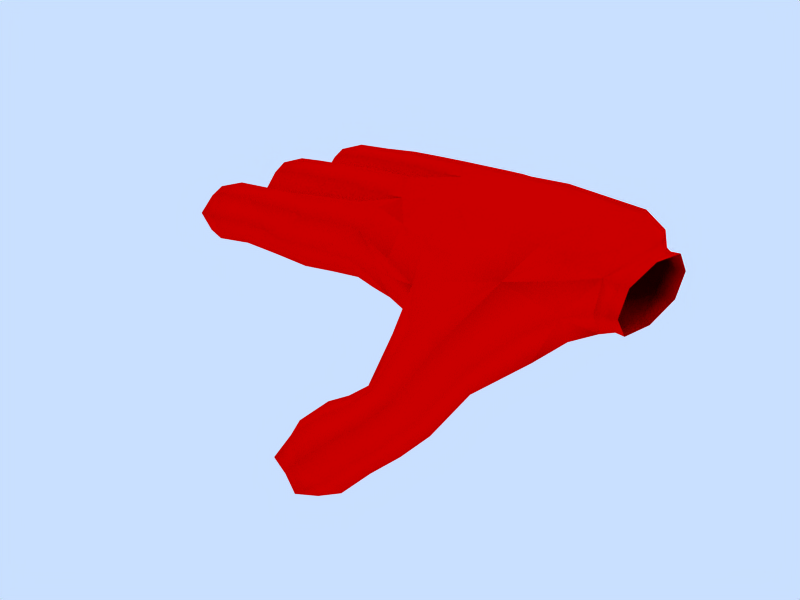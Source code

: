 # Source: Open_Hand_Right.blend  (saved by Blender 2.71.0; exported with 4.5.12 LTS)
import bpy
from mathutils import Matrix  # noqa: F401  (used for matrix-valued properties, if any)

bpy.ops.wm.read_factory_settings(use_empty=True)
scene = bpy.context.scene
scene.name = 'Scene'

# ---- collections
col_collection_1 = bpy.data.collections.new('Collection 1'); scene.collection.children.link(col_collection_1)

# ---- materials (node trees are filled in below, after node groups)
mat_material = bpy.data.materials.new('Material')
mat_material.alpha_threshold = 0.0
mat_material.diffuse_color = (1.0, 0.0, 0.0, 1.0)
mat_material.roughness = 0.5
mat_material.specular_intensity = 0.0
mat_material.line_color = (0.0, 0.0, 0.0, 1.0)

# ---- material node trees

# ---- world
world_world = bpy.data.worlds.new('World'); scene.world = world_world
world_world.color = (0.7887, 0.8767, 1.0)
world_world.use_sun_shadow = False
world_world.sun_shadow_jitter_overblur = 0.0
world_world.cycles.sampling_method = 'MANUAL'
world_world.cycles.sample_map_resolution = 256

# ---- meshes
me_cube = bpy.data.meshes.new('Cube')
me_cube.from_pydata([(0.3895, 0.01454, -0.7969), (0.4294, 0.08471, 1.151), (0.6349, 2.096, 1.037), (0.5829, 1.98, -0.858), (0.7186, 3.027, 0.01613), (0.6189, -2.151, 0.8762), (-1.201, -3.0, -0.03178), (-1.161, -1.986, -0.906), (-1.275, -1.972, 0.8899), (-1.24, -0.9577, -0.006638), (-3.215, -1.014, -0.3124), (-3.251, -1.926, 0.6189), (-3.133, -2.08, -1.062), (-3.168, -2.995, -0.1269), (-5.136, -3.114, -0.1722), (-5.127, -2.287, -1.17), (-5.24, -1.98, 0.447), (-5.231, -1.153, -0.5511), (-6.175, -2.207, -0.4934), (-1.192, 0.2208, 0.9328), (-1.051, 1.181, 0.009158), (-1.275, -0.8286, 0.01603), (-1.117, 0.1325, -0.8619), (-3.137, 0.2553, -0.9716), (-3.233, -0.6863, -0.06295), (-3.144, 1.306, -0.1879), (-3.24, 0.3644, 0.7207), (-5.253, 0.381, 0.486), (-5.169, 1.305, -0.4191), (-5.192, -0.6871, -0.2463), (-5.109, 0.2373, -1.151), (-6.17, 0.3063, -0.4954), (-0.8012, 2.167, -0.9392), (-0.7152, 3.242, -0.1581), (-0.8797, 2.366, 0.8468), (-0.978, 1.288, 0.04218), (-2.889, 1.484, -0.07157), (-2.886, 2.598, 0.6182), (-2.77, 3.454, -0.3681), (-2.773, 2.341, -1.058), (-4.759, 2.274, -1.228), (-4.834, 3.401, -0.5917), (-4.901, 2.558, 0.3914), (-4.826, 1.431, -0.2445), (-5.82, 2.384, -0.5758), (2.985, -4.832, -0.1398), (4.285, -4.591, -0.7605), (3.477, -4.019, -1.828), (2.199, -4.207, -1.143), (1.844, -4.915, -2.431), (2.794, -4.91, -3.165), (3.113, -5.829, -2.482), (2.129, -5.917, -1.828), (0.9852, -6.556, -2.747), (1.864, -6.589, -3.679), (1.697, -5.423, -4.234), (0.8241, -5.381, -3.293), (0.7189, -6.44, -4.141), (3.154, 2.926, -0.125), (2.635, -2.883, 0.944), (2.497, 2.253, 1.067), (2.863, -2.341, -1.228), (2.364, 2.253, -1.167), (2.228, -0.197, -0.8333), (3.678, 1.12, -1.0), (3.739, -1.593, -0.8402), (2.361, -0.197, 1.3), (3.585, -1.944, 1.418), (3.744, 1.12, 1.233), (5.575, 1.975, -1.341e-07), (5.383, 1.15, 1.167), (5.665, -0.5079, 1.172), (5.233, -2.307, 1.468), (5.543, -2.856, 0.3), (5.434, -1.984, -0.5736), (5.383, 1.15, -0.8333), (5.667, -0.5, -0.5), (0.4656, -1.644, -0.8696), (1.351, -2.32, -1.179), (0.1454, -2.31, -0.7684), (0.9795, -3.135, -0.03393), (0.144, -3.0, -0.2248), (1.802, -3.099, -0.7783), (6.245, -2.032, 0.2543), (6.243, -0.5082, 1.02), (6.245, 1.027, 0.25), (6.245, -0.5, -0.5135), (1.065, -0.06208, -0.9208), (0.482, 0.9917, -0.8128), (0.3579, -0.8868, -0.8365), (-0.2192, 0.07449, -0.7277), (-0.772, -0.8999, 0.08054), (-0.5076, 1.2, 0.09966), (1.223, -0.06208, 1.2), (0.5299, 1.104, 1.12), (0.4128, -0.9447, 1.116), (-0.2769, 0.1697, 1.054), (1.376, 2.022, 1.079), (0.7136, 2.825, 0.7351), (-0.01157, 2.244, 0.9419), (0.1311, 3.139, -0.04555), (0.03739, 2.068, -0.8222), (1.218, 2.022, -1.004), (1.554, 2.936, -0.0125), (0.6705, 2.735, -0.6599), (-0.3207, -1.952, 1.012), (0.8898, -3.033, 0.3529), (1.58, -2.487, 0.8015), (-0.3485, -2.058, -0.7533), (-0.3679, -3.0, 0.006153), (2.018, -3.432, -0.7066), (1.844, -2.168, -1.193), (-1.253, -2.744, 0.6412), (-2.194, -3.0, -0.1646), (-1.158, -2.744, -0.7055), (-2.135, -1.994, -1.075), (-1.194, -1.223, -0.6764), (-1.273, -1.204, 0.6708), (-2.263, -1.994, 0.7453), (-2.204, -0.9886, -0.1653), (-3.164, -1.315, -0.9174), (-4.237, -1.085, -0.45), (-3.254, -1.203, 0.3377), (-4.244, -1.918, 0.5175), (-3.218, -2.688, 0.4798), (-3.13, -2.807, -0.7809), (-4.135, -2.213, -1.039), (-4.142, -3.046, -0.07103), (-5.19, -2.754, 0.3869), (-5.891, -2.924, -0.3183), (-5.105, -2.984, -0.826), (-5.882, -2.311, -1.104), (-5.177, -1.513, -1.11), (-5.261, -1.283, 0.1027), (-5.972, -2.067, 0.1828), (-5.963, -1.453, -0.6026), (-1.099, 0.9748, 0.6986), (-2.214, 0.2809, 0.8161), (-1.28, -0.5562, 0.6841), (-1.047, 0.8794, -0.6459), (-2.099, 1.244, -0.1336), (-2.267, -0.7577, -0.05656), (-1.218, -0.5933, -0.6635), (-2.152, 0.2056, -1.006), (-3.183, -0.4782, -0.7132), (-4.119, 0.2401, -0.9887), (-3.116, 1.016, -0.8069), (-3.261, -0.3964, 0.556), (-4.2, -0.6869, -0.1146), (-4.177, 1.305, -0.2874), (-3.194, 1.098, 0.4623), (-4.258, 0.3784, 0.5867), (-5.227, 1.11, 0.2165), (-5.98, 0.3641, 0.1965), (-5.244, -0.3841, 0.3461), (-5.118, 1.002, -1.012), (-5.914, 1.054, -0.5196), (-5.931, -0.4402, -0.3899), (-5.135, -0.4919, -0.8819), (-5.865, 0.2498, -1.106), (-0.9152, 1.467, -0.6516), (-1.786, 2.245, -1.069), (-0.7156, 2.911, -0.7969), (-1.705, 3.348, -0.2876), (-0.7769, 3.081, 0.5406), (-1.871, 2.481, 0.7391), (-0.9724, 1.602, 0.6892), (-1.951, 1.378, -0.04182), (-2.917, 1.827, 0.5199), (-3.834, 1.457, -0.1175), (-2.832, 1.634, -0.7371), (-2.828, 3.304, 0.2975), (-3.906, 2.579, 0.4877), (-2.743, 3.111, -0.9595), (-3.841, 3.427, -0.4647), (-3.769, 2.305, -1.07), (-4.774, 1.571, -0.895), (-5.516, 2.279, -1.18), (-4.779, 3.048, -1.155), (-5.575, 3.131, -0.6666), (-4.886, 3.261, 0.05881), (-5.629, 2.506, 0.1076), (-4.88, 1.784, 0.3192), (-5.569, 1.654, -0.4062), (3.447, -3.053, -1.37), (4.994, -3.536, 0.009684), (3.1, -3.717, 0.7058), (2.308, -4.549, -0.5177), (2.574, -5.62, -1.408), (3.801, -4.872, -0.1352), (3.649, -5.392, -1.886), (4.232, -4.211, -1.497), (3.219, -4.632, -2.717), (2.616, -3.989, -1.689), (2.198, -4.732, -2.116), (2.241, -4.66, -2.95), (1.372, -4.997, -2.729), (1.738, -5.409, -1.946), (3.204, -5.355, -2.99), (2.244, -5.046, -3.643), (2.714, -6.105, -1.981), (2.436, -6.187, -3.091), (1.554, -6.155, -2.195), (0.6706, -5.949, -2.786), (0.5917, -6.743, -3.422), (1.492, -6.87, -3.066), (1.247, -6.774, -4.127), (1.98, -6.012, -4.197), (1.149, -5.907, -4.535), (1.228, -5.113, -3.899), (0.4945, -5.876, -3.829), (4.757, 2.7, -0.1563), (2.931, 2.758, -0.9479), (3.015, 2.758, 0.7354), (3.018, -2.474, 1.205), (3.119, 1.808, 1.125), (3.231, -2.005, -1.093), (3.019, 1.808, -1.167), (4.891, -1.87, -0.6547), (4.803, 1.18, -0.9583), (2.907, -0.7992, -0.8333), (2.947, 0.3329, -0.8333), (4.615, -2.342, 1.553), (4.819, 1.18, 1.225), (3.047, 0.3329, 1.308), (3.007, -0.7992, 1.35), (5.978, -0.5, -0.5034), (5.955, 1.25, 0.1875), (5.975, -0.5112, 1.054), (5.936, -2.139, 0.2238), (5.527, 1.769, 0.7917), (5.527, 1.769, -0.7083), (5.513, 0.2875, 1.208), (5.497, -1.22, 1.256), (5.388, -2.861, 1.116), (5.595, -2.547, -0.408), (5.5, -1.208, -0.5833), (5.513, 0.2875, -0.5833), (0.2335, -2.826, -0.6736), (1.602, -2.824, -1.157), (0.3004, -1.972, -0.8111), (0.7931, -1.992, -0.975), (1.489, -3.135, -0.4284), (0.3986, -3.0, 0.04051), (6.245, -1.645, -0.3226), (6.242, -1.659, 0.8316), (6.245, 0.6453, 0.8226), (6.245, 0.6453, -0.3226), (6.489, -2.057, 0.2529), (6.488, -0.5054, 1.032), (6.489, 1.054, 0.25), (6.489, -0.5, -0.527), (1.377, 0.9754, -0.976), (1.186, -1.152, -0.9847), (-0.3132, -0.9898, -0.6691), (-0.1397, 1.099, -0.6325), (1.535, 0.9754, 1.178), (1.503, -1.099, 1.211), (-0.448, -0.894, 0.8996), (-0.1912, 1.232, 0.9136), (0.08242, 2.974, 0.6421), (1.547, 2.707, 0.7667), (0.1224, 2.811, -0.6716), (1.432, 2.707, -0.7667), (-0.1985, -2.835, 0.7247), (1.985, -3.475, 0.1837), (-0.3131, -2.762, -0.5915), (2.275, -3.016, -1.308), (-2.147, -2.749, -0.8474), (-2.243, -2.749, 0.518), (-2.251, -1.24, 0.5174), (-2.155, -1.24, -0.8479), (-4.185, -1.441, -0.9861), (-4.266, -1.219, 0.1809), (-4.195, -2.691, 0.4651), (-4.113, -2.912, -0.7019), (-5.675, -2.808, -0.7951), (-5.74, -2.631, 0.136), (-5.793, -1.541, -0.07454), (-5.728, -1.718, -1.006), (-2.143, 1.022, 0.5594), (-2.269, -0.4792, 0.6172), (-2.097, 0.9657, -0.8074), (-2.223, -0.5357, -0.7496), (-4.145, -0.4897, -0.727), (-4.128, 1.005, -0.8566), (-4.249, -0.3861, 0.4545), (-4.232, 1.108, 0.3249), (-5.766, 0.9023, 0.0002449), (-5.778, -0.2045, 0.09626), (-5.683, 0.8196, -0.9425), (-5.695, -0.2873, -0.8465), (-1.704, 3.013, -0.9347), (-1.768, 3.19, 0.421), (-1.952, 1.713, 0.6053), (-1.888, 1.536, -0.7504), (-3.783, 1.601, -0.745), (-3.886, 1.806, 0.4232), (-3.891, 3.284, 0.1628), (-3.789, 3.078, -1.005), (-5.341, 2.863, -1.068), (-5.423, 3.027, -0.1361), (-5.419, 1.933, 0.05681), (-5.337, 1.769, -0.8753), (4.945, -2.936, -1.012), (4.511, -3.613, 1.104), (3.21, -5.698, -1.424), (3.71, -4.944, -2.43), (2.607, -4.473, -2.586), (2.142, -5.198, -1.625), (1.228, -5.553, -2.234), (1.772, -4.737, -3.319), (2.535, -5.627, -3.606), (2.073, -6.459, -2.491), (1.061, -6.878, -3.55), (1.474, -6.259, -4.375), (0.9165, -5.593, -4.154), (0.5034, -6.213, -3.329), (4.62, 2.437, -1.105), (4.644, 2.437, 0.8617), (4.715, -0.4139, -0.6389), (4.733, -0.4139, 1.403), (5.91, 0.8262, 0.905), (5.91, 0.8262, -0.445), (5.899, -1.757, -0.44), (5.896, -1.776, 0.9468), (0.7591, -2.811, -0.787), (6.489, -1.665, -0.3327), (6.488, -1.674, 0.8388), (6.489, 0.6655, 0.8328), (6.489, 0.6655, -0.3328)], [], [(0, 88, 252, 87), (0, 87, 253, 89), (0, 89, 254, 90), (0, 90, 255, 88), (1, 93, 256, 94), (1, 94, 259, 96), (1, 96, 258, 95), (1, 95, 257, 93), (2, 99, 259, 94), (2, 94, 256, 97), (2, 97, 261, 98), (2, 98, 260, 99), (3, 102, 252, 88), (3, 88, 255, 101), (3, 101, 262, 104), (3, 104, 263, 102), (4, 98, 261, 103), (4, 103, 263, 104), (4, 104, 262, 100), (4, 100, 260, 98), (5, 107, 257, 95), (5, 95, 258, 105), (5, 105, 264, 106), (5, 106, 265, 107), (6, 114, 266, 109), (6, 109, 264, 112), (6, 112, 269, 113), (6, 113, 268, 114), (7, 116, 254, 108), (7, 108, 266, 114), (7, 114, 268, 115), (7, 115, 271, 116), (8, 112, 264, 105), (8, 105, 258, 117), (8, 117, 270, 118), (8, 118, 269, 112), (9, 117, 258, 91), (9, 91, 254, 116), (9, 116, 271, 119), (9, 119, 270, 117), (10, 122, 270, 119), (10, 119, 271, 120), (10, 120, 272, 121), (10, 121, 273, 122), (11, 124, 269, 118), (11, 118, 270, 122), (11, 122, 273, 123), (11, 123, 274, 124), (12, 120, 271, 115), (12, 115, 268, 125), (12, 125, 275, 126), (12, 126, 272, 120), (13, 125, 268, 113), (13, 113, 269, 124), (13, 124, 274, 127), (13, 127, 275, 125), (14, 130, 275, 127), (14, 127, 274, 128), (14, 128, 277, 129), (14, 129, 276, 130), (15, 132, 272, 126), (15, 126, 275, 130), (15, 130, 276, 131), (15, 131, 279, 132), (16, 128, 274, 123), (16, 123, 273, 133), (16, 133, 278, 134), (16, 134, 277, 128), (17, 133, 273, 121), (17, 121, 272, 132), (17, 132, 279, 135), (17, 135, 278, 133), (18, 134, 278, 135), (18, 135, 279, 131), (18, 131, 276, 129), (18, 129, 277, 134), (19, 138, 258, 96), (19, 96, 259, 136), (19, 136, 280, 137), (19, 137, 281, 138), (20, 136, 259, 92), (20, 92, 255, 139), (20, 139, 282, 140), (20, 140, 280, 136), (21, 142, 254, 91), (21, 91, 258, 138), (21, 138, 281, 141), (21, 141, 283, 142), (22, 139, 255, 90), (22, 90, 254, 142), (22, 142, 283, 143), (22, 143, 282, 139), (23, 146, 282, 143), (23, 143, 283, 144), (23, 144, 284, 145), (23, 145, 285, 146), (24, 144, 283, 141), (24, 141, 281, 147), (24, 147, 286, 148), (24, 148, 284, 144), (25, 150, 280, 140), (25, 140, 282, 146), (25, 146, 285, 149), (25, 149, 287, 150), (26, 147, 281, 137), (26, 137, 280, 150), (26, 150, 287, 151), (26, 151, 286, 147), (27, 154, 286, 151), (27, 151, 287, 152), (27, 152, 288, 153), (27, 153, 289, 154), (28, 152, 287, 149), (28, 149, 285, 155), (28, 155, 290, 156), (28, 156, 288, 152), (29, 158, 284, 148), (29, 148, 286, 154), (29, 154, 289, 157), (29, 157, 291, 158), (30, 155, 285, 145), (30, 145, 284, 158), (30, 158, 291, 159), (30, 159, 290, 155), (31, 159, 291, 157), (31, 157, 289, 153), (31, 153, 288, 156), (31, 156, 290, 159), (32, 162, 262, 101), (32, 101, 255, 160), (32, 160, 295, 161), (32, 161, 292, 162), (33, 164, 260, 100), (33, 100, 262, 162), (33, 162, 292, 163), (33, 163, 293, 164), (34, 166, 259, 99), (34, 99, 260, 164), (34, 164, 293, 165), (34, 165, 294, 166), (35, 160, 255, 92), (35, 92, 259, 166), (35, 166, 294, 167), (35, 167, 295, 160), (36, 170, 295, 167), (36, 167, 294, 168), (36, 168, 297, 169), (36, 169, 296, 170), (37, 168, 294, 165), (37, 165, 293, 171), (37, 171, 298, 172), (37, 172, 297, 168), (38, 171, 293, 163), (38, 163, 292, 173), (38, 173, 299, 174), (38, 174, 298, 171), (39, 173, 292, 161), (39, 161, 295, 170), (39, 170, 296, 175), (39, 175, 299, 173), (40, 178, 299, 175), (40, 175, 296, 176), (40, 176, 303, 177), (40, 177, 300, 178), (41, 180, 298, 174), (41, 174, 299, 178), (41, 178, 300, 179), (41, 179, 301, 180), (42, 182, 297, 172), (42, 172, 298, 180), (42, 180, 301, 181), (42, 181, 302, 182), (43, 176, 296, 169), (43, 169, 297, 182), (43, 182, 302, 183), (43, 183, 303, 176), (44, 177, 303, 183), (44, 183, 302, 181), (44, 181, 301, 179), (44, 179, 300, 177), (45, 189, 305, 186), (45, 186, 265, 187), (45, 187, 309, 188), (45, 188, 306, 189), (46, 191, 304, 185), (46, 185, 305, 189), (46, 189, 306, 190), (46, 190, 307, 191), (47, 193, 267, 184), (47, 184, 304, 191), (47, 191, 307, 192), (47, 192, 308, 193), (48, 187, 265, 110), (48, 110, 267, 193), (48, 193, 308, 194), (48, 194, 309, 187), (49, 197, 309, 194), (49, 194, 308, 195), (49, 195, 311, 196), (49, 196, 310, 197), (50, 195, 308, 192), (50, 192, 307, 198), (50, 198, 312, 199), (50, 199, 311, 195), (51, 198, 307, 190), (51, 190, 306, 200), (51, 200, 313, 201), (51, 201, 312, 198), (52, 200, 306, 188), (52, 188, 309, 197), (52, 197, 310, 202), (52, 202, 313, 200), (53, 205, 313, 202), (53, 202, 310, 203), (53, 203, 317, 204), (53, 204, 314, 205), (54, 207, 312, 201), (54, 201, 313, 205), (54, 205, 314, 206), (54, 206, 315, 207), (55, 209, 311, 199), (55, 199, 312, 207), (55, 207, 315, 208), (55, 208, 316, 209), (56, 203, 310, 196), (56, 196, 311, 209), (56, 209, 316, 210), (56, 210, 317, 203), (57, 204, 317, 210), (57, 210, 316, 208), (57, 208, 315, 206), (57, 206, 314, 204), (58, 103, 261, 213), (58, 213, 319, 211), (58, 211, 318, 212), (58, 212, 263, 103), (59, 214, 257, 107), (59, 107, 265, 186), (59, 186, 305, 214), (60, 97, 256, 215), (60, 215, 319, 213), (60, 213, 261, 97), (61, 111, 253, 216), (61, 216, 304, 184), (61, 184, 267, 111), (62, 217, 252, 102), (62, 102, 263, 212), (62, 212, 318, 217), (63, 220, 253, 87), (63, 87, 252, 221), (63, 221, 320, 220), (64, 219, 320, 221), (64, 221, 252, 217), (64, 217, 318, 219), (65, 220, 320, 218), (65, 218, 304, 216), (65, 216, 253, 220), (66, 225, 321, 224), (66, 224, 256, 93), (66, 93, 257, 225), (67, 214, 305, 222), (67, 222, 321, 225), (67, 225, 257, 214), (68, 224, 321, 223), (68, 223, 319, 215), (68, 215, 256, 224), (69, 231, 318, 211), (69, 211, 319, 230), (69, 230, 322, 227), (69, 227, 323, 231), (70, 230, 319, 223), (70, 223, 321, 232), (70, 232, 322, 230), (71, 232, 321, 233), (71, 233, 325, 228), (71, 228, 322, 232), (72, 222, 305, 234), (72, 234, 325, 233), (72, 233, 321, 222), (73, 185, 304, 235), (73, 235, 324, 229), (73, 229, 325, 234), (73, 234, 305, 185), (74, 235, 304, 218), (74, 218, 320, 236), (74, 236, 324, 235), (75, 219, 318, 231), (75, 231, 323, 237), (75, 237, 320, 219), (76, 236, 320, 237), (76, 237, 323, 226), (76, 226, 324, 236), (77, 241, 326, 240), (77, 240, 254, 89), (77, 89, 253, 241), (78, 111, 267, 239), (78, 239, 326, 241), (78, 241, 253, 111), (79, 240, 326, 238), (79, 238, 266, 108), (79, 108, 254, 240), (80, 243, 326, 242), (80, 242, 265, 106), (80, 106, 264, 243), (81, 109, 266, 238), (81, 238, 326, 243), (81, 243, 264, 109), (82, 242, 326, 239), (82, 239, 267, 110), (82, 110, 265, 242), (83, 229, 324, 244), (83, 244, 327, 248), (83, 248, 328, 245), (83, 245, 325, 229), (84, 228, 325, 245), (84, 245, 328, 249), (84, 249, 329, 246), (84, 246, 322, 228), (85, 227, 322, 246), (85, 246, 329, 250), (85, 250, 330, 247), (85, 247, 323, 227), (86, 226, 323, 247), (86, 247, 330, 251), (86, 251, 327, 244), (86, 244, 324, 226)])
me_cube.polygons.foreach_set('use_smooth', [True] * 326)
me_cube.materials.append(mat_material)
me_cube.use_remesh_preserve_volume = False
me_cube.use_remesh_preserve_attributes = False
me_cube.use_mirror_vertex_groups = False
me_cube.update()

# ---- objects
ob_openhand = bpy.data.objects.new('openHand', me_cube)

# ---- transforms, parenting, visibility, modifiers, constraints
ob_openhand.location = (0.0, 0.0, 0.0)
ob_openhand.lock_rotations_4d = False
ob_openhand.empty_display_type = 'ARROWS'
ob_openhand.color = (0.0, 0.0, 0.0, 1.0)
ob_openhand.lineart.crease_threshold = 0.0
_vg = ob_openhand.vertex_groups.new(name='Bone.003')
_vg = ob_openhand.vertex_groups.new(name='Bone.002')
_vg = ob_openhand.vertex_groups.new(name='Bone.009')
_vg = ob_openhand.vertex_groups.new(name='Bone.008')
_vg = ob_openhand.vertex_groups.new(name='Bone.004')
_vg = ob_openhand.vertex_groups.new(name='Bone.005')
_vg = ob_openhand.vertex_groups.new(name='Bone.007')
_vg = ob_openhand.vertex_groups.new(name='Bone.006')
_vg = ob_openhand.vertex_groups.new(name='Bone.001')
_vg = ob_openhand.vertex_groups.new(name='Bone')

# ---- collection membership
col_collection_1.objects.link(ob_openhand)

# ---- scene / render settings (as saved in the file)
scene.frame_start = 1; scene.frame_end = 50; scene.frame_set(1)
scene.render.engine = 'BLENDER_EEVEE_NEXT'
scene.render.image_settings.file_format = 'FFMPEG'
scene.render.image_settings.color_mode = 'RGB'
scene.render.image_settings.quality = 80
scene.render.image_settings.compression = 80
scene.render.image_settings.exr_codec = 'NONE'
scene.render.resolution_x = 800
scene.render.resolution_y = 600
scene.render.resolution_percentage = 50
scene.render.pixel_aspect_x = 100.0
scene.render.pixel_aspect_y = 100.0
scene.render.fps = 25
scene.render.dither_intensity = 0.0
scene.render.use_compositing = False
scene.render.use_sequencer = False
scene.render.bake_margin = 2
scene.render.bake_bias = 0.0
scene.render.use_stamp_time = False
scene.render.use_stamp_date = False
scene.render.use_stamp_frame = False
scene.render.use_stamp_camera = False
scene.render.use_stamp_scene = False
scene.render.use_stamp_filename = False
scene.render.use_stamp_render_time = False
scene.render.stamp_font_size = 0
scene.cycles.use_denoising = False
scene.cycles.samples = 10
scene.cycles.sampling_pattern = 'TABULATED_SOBOL'
scene.cycles.light_sampling_threshold = 0.0
scene.cycles.use_adaptive_sampling = False
scene.cycles.use_light_tree = False
scene.cycles.blur_glossy = 0.0
scene.cycles.volume_bounces = 1
scene.cycles.pixel_filter_type = 'GAUSSIAN'
scene.cycles.sample_clamp_indirect = 0.0
scene.view_settings.view_transform = 'Raw'
bpy.context.view_layer.update()

# ---- added for rendering (the .blend has no active camera): camera
cam_auto = bpy.data.cameras.new('AutoCamera')
cam_auto.lens = 50.0
cam_auto.sensor_width = 36.0
cam_auto.clip_end = 1000.0
ob_auto_camera = bpy.data.objects.new('AutoCamera', cam_auto)
scene.collection.objects.link(ob_auto_camera)
ob_auto_camera.location = (16.2944, -21.0766, 11.4187)
ob_auto_camera.rotation_euler = (1.09748, -7.21219e-08, 0.694738)
scene.camera = ob_auto_camera
bpy.context.view_layer.update()
